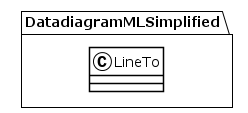

The diagram above was rendered by PlantUML. Its source (embedded in the PNG):
@startuml
!theme plain
package DatadiagramMLSimplified {
class LineTo {
}
}
@enduml